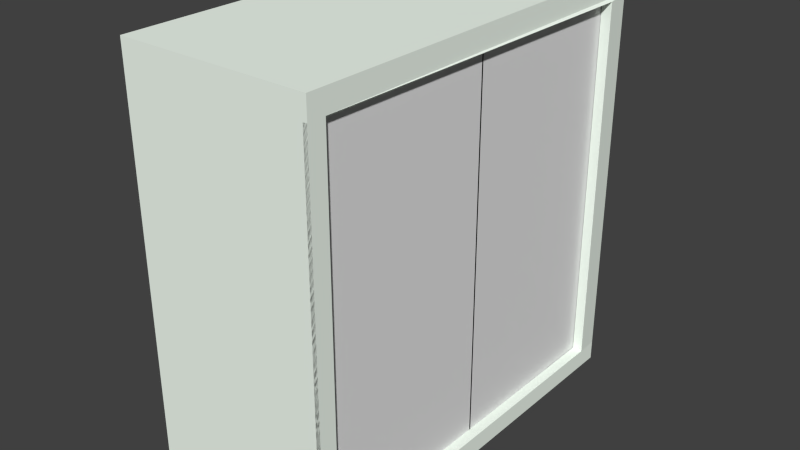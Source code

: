 # Source: shortcupboard.blend  (saved by Blender 2.69.0; exported with 4.5.12 LTS)
import bpy
from mathutils import Matrix  # noqa: F401  (used for matrix-valued properties, if any)

bpy.ops.wm.read_factory_settings(use_empty=True)
scene = bpy.context.scene
scene.name = 'Scene'

# ---- collections
col_collection_1 = bpy.data.collections.new('Collection 1'); scene.collection.children.link(col_collection_1)

# ---- materials (node trees are filled in below, after node groups)
mat_material_001 = bpy.data.materials.new('Material.001')
mat_material_001.alpha_threshold = 0.0
mat_material_001.use_transparent_shadow = False
mat_material_001.diffuse_color = (0.02038, 0.02038, 0.02038, 1.0)
mat_material_001.roughness = 0.5
mat_material_001.line_color = (0.0, 0.0, 0.0, 1.0)
mat_material = bpy.data.materials.new('Material')
mat_material.alpha_threshold = 0.0
mat_material.use_transparent_shadow = False
mat_material.diffuse_color = (0.9157, 1.0, 0.9106, 1.0)
mat_material.specular_color = (0.4026, 0.4292, 0.3984)
mat_material.roughness = 0.5
mat_material.line_color = (0.0, 0.0, 0.0, 1.0)

# ---- material node trees

# ---- world
world_world = bpy.data.worlds.new('World'); scene.world = world_world
world_world.color = (0.05088, 0.05088, 0.05088)
world_world.use_sun_shadow = False
world_world.sun_shadow_jitter_overblur = 0.0
world_world.cycles.sampling_method = 'MANUAL'
world_world.cycles.sample_map_resolution = 256

# ---- meshes
me_plane = bpy.data.meshes.new('Plane')
me_plane.from_pydata([(0.4439, -0.003518, 3.658e-08), (-0.02948, -0.003518, -2.607e-07), (0.4439, 0.937, 1.166e-07), (-0.02948, 0.937, -1.807e-07), (0.4439, -0.003518, -0.01), (-0.02948, -0.003518, -0.01), (0.4439, 0.937, -0.01), (-0.02948, 0.937, -0.01), (-0.03347, -0.003518, 1.26e-07), (-0.5069, -0.003518, -1.712e-07), (-0.03347, 0.937, 2.06e-07), (-0.5069, 0.937, -9.126e-08)], [], [(1, 0, 2, 3), (7, 6, 4, 5), (0, 1, 5, 4), (3, 2, 6, 7), (1, 3, 7, 5), (2, 0, 4, 6), (9, 8, 10, 11)])
me_plane.use_remesh_preserve_volume = False
me_plane.use_remesh_preserve_attributes = False
me_plane.use_mirror_vertex_groups = False
me_plane.update()
me_plane_003 = bpy.data.meshes.new('Plane.003')
me_plane_003.from_pydata([(0.2063, 0.589, -0.4759), (-0.1498, 0.589, -0.4759), (0.2063, 0.589, 0.4776), (-0.1498, 0.589, 0.4776), (-0.1498, 0.5999, -0.4759), (-0.1498, 0.5999, 0.4776), (0.2063, 0.5999, -0.4759), (0.2063, 0.5999, 0.4776), (0.2069, 0.5884, -0.4759), (-0.1504, 0.5884, -0.4759), (0.2069, 0.5884, 0.4776), (-0.1504, 0.5884, 0.4776), (-0.1507, 0.5999, -0.4759), (-0.1507, 0.5999, 0.4776), (0.2072, 0.5999, -0.4759), (0.2072, 0.5999, 0.4776), (0.2275, 0.09817, -0.4763), (-0.1602, 0.09817, -0.4763), (0.2275, 1.052, -0.4763), (-0.1602, 1.052, -0.4763), (0.2275, 0.09817, -0.4588), (0.2275, 1.052, -0.4588), (-0.1602, 0.09817, -0.4588), (-0.1602, 1.052, -0.4588), (-0.1604, 0.09817, 0.4753), (0.2273, 0.09817, 0.4753), (-0.1604, 1.052, 0.4753), (0.2273, 1.052, 0.4753), (-0.1604, 0.09817, 0.4578), (-0.1604, 1.052, 0.4578), (0.2273, 0.09817, 0.4578), (0.2273, 1.052, 0.4578), (-0.2131, 1.076, -0.4996), (-0.2131, 1.076, 0.4894), (0.2468, 1.076, 0.4894), (0.2468, 1.076, -0.4996), (-0.2131, 0.07654, -0.4996), (-0.2131, 0.07654, 0.4894), (0.2468, 0.07654, 0.4894), (0.2468, 0.07654, -0.4996), (-0.2131, 1.029, -0.4996), (-0.2131, 1.029, 0.4894), (-0.2131, 0.1273, -0.4996), (-0.2131, 0.1273, 0.4894), (-0.2131, 1.029, 0.4471), (-0.2131, 0.1273, 0.4471), (-0.2131, 1.029, -0.4437), (-0.2131, 0.1273, -0.4437), (-0.1955, 1.029, -0.4437), (-0.1955, 0.1273, -0.4437), (-0.1919, 1.029, 0.4471), (-0.1919, 0.1273, 0.4471)], [], [(1, 0, 2, 3), (1, 3, 5, 4), (2, 0, 6, 7), (11, 10, 8, 9), (12, 13, 11, 9), (15, 14, 8, 10), (0, 1, 9, 8), (3, 2, 10, 11), (4, 5, 13, 12), (1, 4, 12, 9), (5, 3, 11, 13), (7, 6, 14, 15), (2, 7, 15, 10), (6, 0, 8, 14), (17, 16, 18, 19), (18, 16, 20, 21), (17, 19, 23, 22), (25, 24, 26, 27), (26, 24, 28, 29), (25, 27, 31, 30), (32, 33, 34, 35), (36, 39, 38, 37), (33, 32, 40, 41), (33, 37, 38, 34), (34, 38, 39, 35), (36, 32, 35, 39), (36, 37, 43, 42), (43, 41, 44, 45), (42, 40, 46, 47), (47, 46, 48, 49), (45, 44, 50, 51), (48, 46, 44, 50), (47, 49, 51, 45)])
me_plane_003.polygons.foreach_set('material_index', [0, 0, 0, 0, 0, 0, 0, 0, 0, 0, 0, 0, 0, 0, 0, 0, 0, 0, 0, 0, 1, 1, 1, 1, 1, 1, 1, 1, 1, 1, 1, 1, 1])
me_plane_003.materials.append(mat_material_001)
me_plane_003.materials.append(mat_material)
me_plane_003.use_remesh_preserve_volume = False
me_plane_003.use_remesh_preserve_attributes = False
me_plane_003.use_mirror_vertex_groups = False
me_plane_003.update()

# ---- objects
ob_scupboarddoor = bpy.data.objects.new('SCupboardDoor', me_plane)
ob_scupboard = bpy.data.objects.new('SCupboard', me_plane_003)

# ---- transforms, parenting, visibility, modifiers, constraints
ob_scupboarddoor.location = (0.4304, 0.4742, 0.9502)
ob_scupboarddoor.rotation_euler = (-1.571, -2.132e-14, -1.571)
ob_scupboarddoor.lineart.crease_threshold = 0.0
ob_scupboard.location = (0.2367, 0.5004, 1.077)
ob_scupboard.rotation_euler = (-1.571, -0.0, -3.142)
ob_scupboard.lineart.crease_threshold = 0.0
_m = ob_scupboard.modifiers.new('Solidify', 'SOLIDIFY')
_m.nonmanifold_thickness_mode = 'FIXED'
_m.nonmanifold_merge_threshold = 0.0003

# ---- collection membership
col_collection_1.objects.link(ob_scupboarddoor)
col_collection_1.objects.link(ob_scupboard)

# ---- scene / render settings (as saved in the file)
scene.frame_start = 1; scene.frame_end = 250; scene.frame_set(1)
scene.render.engine = 'BLENDER_EEVEE_NEXT'
scene.render.image_settings.compression = 90
scene.render.resolution_percentage = 50
scene.render.dither_intensity = 0.0
scene.cycles.use_denoising = False
scene.cycles.samples = 10
scene.cycles.sampling_pattern = 'TABULATED_SOBOL'
scene.cycles.light_sampling_threshold = 0.0
scene.cycles.use_adaptive_sampling = False
scene.cycles.use_light_tree = False
scene.cycles.blur_glossy = 0.0
scene.cycles.volume_bounces = 1
scene.cycles.pixel_filter_type = 'GAUSSIAN'
scene.cycles.sample_clamp_indirect = 0.0
scene.view_settings.view_transform = 'Standard'
bpy.context.view_layer.update()

# ---- added for rendering (the .blend has no active camera and no usable light): camera, sun
cam_auto = bpy.data.cameras.new('AutoCamera')
cam_auto.lens = 50.0
cam_auto.sensor_width = 36.0
cam_auto.clip_end = 1000.0
ob_auto_camera = bpy.data.objects.new('AutoCamera', cam_auto)
scene.collection.objects.link(ob_auto_camera)
ob_auto_camera.location = (1.59847, -1.14083, 1.60106)
ob_auto_camera.rotation_euler = (1.09748, -7.21219e-08, 0.694738)
scene.camera = ob_auto_camera
light_auto_sun = bpy.data.lights.new('AutoSun', 'SUN')
light_auto_sun.energy = 3.0
light_auto_sun.angle = 0.0523599
ob_auto_sun = bpy.data.objects.new('AutoSun', light_auto_sun)
scene.collection.objects.link(ob_auto_sun)
ob_auto_sun.rotation_euler = (0.872665, 0.174533, 0.523599)
bpy.context.view_layer.update()
